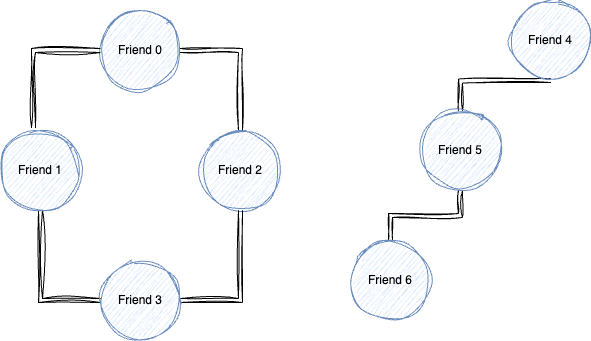

The diagram above was exported from draw.io. Its source (the exported page's mxGraphModel, read from the mxfile embedded in the PNG):
<mxGraphModel dx="1026" dy="628" grid="1" gridSize="10" guides="1" tooltips="1" connect="1" arrows="1" fold="1" page="1" pageScale="1" pageWidth="827" pageHeight="1169" math="0" shadow="0">
  <root>
    <mxCell id="0" />
    <mxCell id="1" parent="0" />
    <mxCell id="rT-J0fNYhg2QGvN7Z4M7-7" style="edgeStyle=orthogonalEdgeStyle;rounded=0;orthogonalLoop=1;jettySize=auto;html=1;shape=link;fillColor=#dae8fc;strokeColor=#000000;sketch=1;curveFitting=1;jiggle=2;" edge="1" parent="1" source="IXCDdJqUAaGRPTfvXGBO-1" target="rT-J0fNYhg2QGvN7Z4M7-2">
      <mxGeometry relative="1" as="geometry" />
    </mxCell>
    <mxCell id="IXCDdJqUAaGRPTfvXGBO-1" value="Friend 0" style="ellipse;whiteSpace=wrap;html=1;aspect=fixed;fillColor=#dae8fc;strokeColor=#6c8ebf;sketch=1;curveFitting=1;jiggle=2;" vertex="1" parent="1">
      <mxGeometry x="220" y="100" width="80" height="80" as="geometry" />
    </mxCell>
    <mxCell id="rT-J0fNYhg2QGvN7Z4M7-9" style="edgeStyle=orthogonalEdgeStyle;rounded=0;orthogonalLoop=1;jettySize=auto;html=1;entryX=0.5;entryY=0;entryDx=0;entryDy=0;shape=link;fillColor=#dae8fc;strokeColor=default;sketch=1;curveFitting=1;jiggle=2;exitX=0.5;exitY=1;exitDx=0;exitDy=0;" edge="1" parent="1" source="rT-J0fNYhg2QGvN7Z4M7-1">
      <mxGeometry relative="1" as="geometry">
        <mxPoint x="120" y="330" as="sourcePoint" />
        <mxPoint x="220" y="390" as="targetPoint" />
        <Array as="points">
          <mxPoint x="160" y="390" />
        </Array>
      </mxGeometry>
    </mxCell>
    <mxCell id="rT-J0fNYhg2QGvN7Z4M7-1" value="Friend 1" style="ellipse;whiteSpace=wrap;html=1;aspect=fixed;fillColor=#dae8fc;strokeColor=#6c8ebf;sketch=1;curveFitting=1;jiggle=2;" vertex="1" parent="1">
      <mxGeometry x="120" y="220" width="80" height="80" as="geometry" />
    </mxCell>
    <mxCell id="rT-J0fNYhg2QGvN7Z4M7-2" value="Friend 2" style="ellipse;whiteSpace=wrap;html=1;aspect=fixed;fillColor=#dae8fc;strokeColor=#6c8ebf;sketch=1;curveFitting=1;jiggle=2;" vertex="1" parent="1">
      <mxGeometry x="320" y="220" width="80" height="80" as="geometry" />
    </mxCell>
    <mxCell id="rT-J0fNYhg2QGvN7Z4M7-10" style="edgeStyle=orthogonalEdgeStyle;rounded=0;orthogonalLoop=1;jettySize=auto;html=1;shape=link;fillColor=#dae8fc;strokeColor=default;sketch=1;curveFitting=1;jiggle=2;" edge="1" parent="1" source="rT-J0fNYhg2QGvN7Z4M7-3" target="rT-J0fNYhg2QGvN7Z4M7-2">
      <mxGeometry relative="1" as="geometry" />
    </mxCell>
    <mxCell id="rT-J0fNYhg2QGvN7Z4M7-3" value="Friend 3" style="ellipse;whiteSpace=wrap;html=1;aspect=fixed;fillColor=#dae8fc;strokeColor=#6c8ebf;sketch=1;curveFitting=1;jiggle=2;" vertex="1" parent="1">
      <mxGeometry x="220" y="350" width="80" height="80" as="geometry" />
    </mxCell>
    <mxCell id="rT-J0fNYhg2QGvN7Z4M7-17" style="edgeStyle=orthogonalEdgeStyle;rounded=0;orthogonalLoop=1;jettySize=auto;html=1;entryX=0.5;entryY=0;entryDx=0;entryDy=0;shape=link;sketch=1;curveFitting=1;jiggle=2;" edge="1" parent="1" target="rT-J0fNYhg2QGvN7Z4M7-5">
      <mxGeometry relative="1" as="geometry">
        <mxPoint x="670" y="170" as="sourcePoint" />
        <mxPoint x="610" y="240" as="targetPoint" />
      </mxGeometry>
    </mxCell>
    <mxCell id="rT-J0fNYhg2QGvN7Z4M7-4" value="Friend 4" style="ellipse;whiteSpace=wrap;html=1;aspect=fixed;fillColor=#dae8fc;strokeColor=#6c8ebf;sketch=1;curveFitting=1;jiggle=2;" vertex="1" parent="1">
      <mxGeometry x="630" y="90" width="80" height="80" as="geometry" />
    </mxCell>
    <mxCell id="rT-J0fNYhg2QGvN7Z4M7-16" style="edgeStyle=orthogonalEdgeStyle;rounded=0;orthogonalLoop=1;jettySize=auto;html=1;entryX=0.5;entryY=0;entryDx=0;entryDy=0;shape=link;sketch=1;curveFitting=1;jiggle=2;" edge="1" parent="1" source="rT-J0fNYhg2QGvN7Z4M7-5" target="rT-J0fNYhg2QGvN7Z4M7-6">
      <mxGeometry relative="1" as="geometry" />
    </mxCell>
    <mxCell id="rT-J0fNYhg2QGvN7Z4M7-5" value="Friend 5" style="ellipse;whiteSpace=wrap;html=1;aspect=fixed;fillColor=#dae8fc;strokeColor=#6c8ebf;sketch=1;curveFitting=1;jiggle=2;" vertex="1" parent="1">
      <mxGeometry x="540" y="200" width="80" height="80" as="geometry" />
    </mxCell>
    <mxCell id="rT-J0fNYhg2QGvN7Z4M7-6" value="Friend 6" style="ellipse;whiteSpace=wrap;html=1;aspect=fixed;fillColor=#dae8fc;strokeColor=#6c8ebf;sketch=1;curveFitting=1;jiggle=2;" vertex="1" parent="1">
      <mxGeometry x="470" y="330" width="80" height="80" as="geometry" />
    </mxCell>
    <mxCell id="rT-J0fNYhg2QGvN7Z4M7-8" style="edgeStyle=orthogonalEdgeStyle;rounded=0;orthogonalLoop=1;jettySize=auto;html=1;entryX=0.413;entryY=-0.037;entryDx=0;entryDy=0;entryPerimeter=0;shape=link;fillColor=#dae8fc;strokeColor=default;sketch=1;curveFitting=1;jiggle=2;" edge="1" parent="1" source="IXCDdJqUAaGRPTfvXGBO-1" target="rT-J0fNYhg2QGvN7Z4M7-1">
      <mxGeometry relative="1" as="geometry" />
    </mxCell>
  </root>
</mxGraphModel>